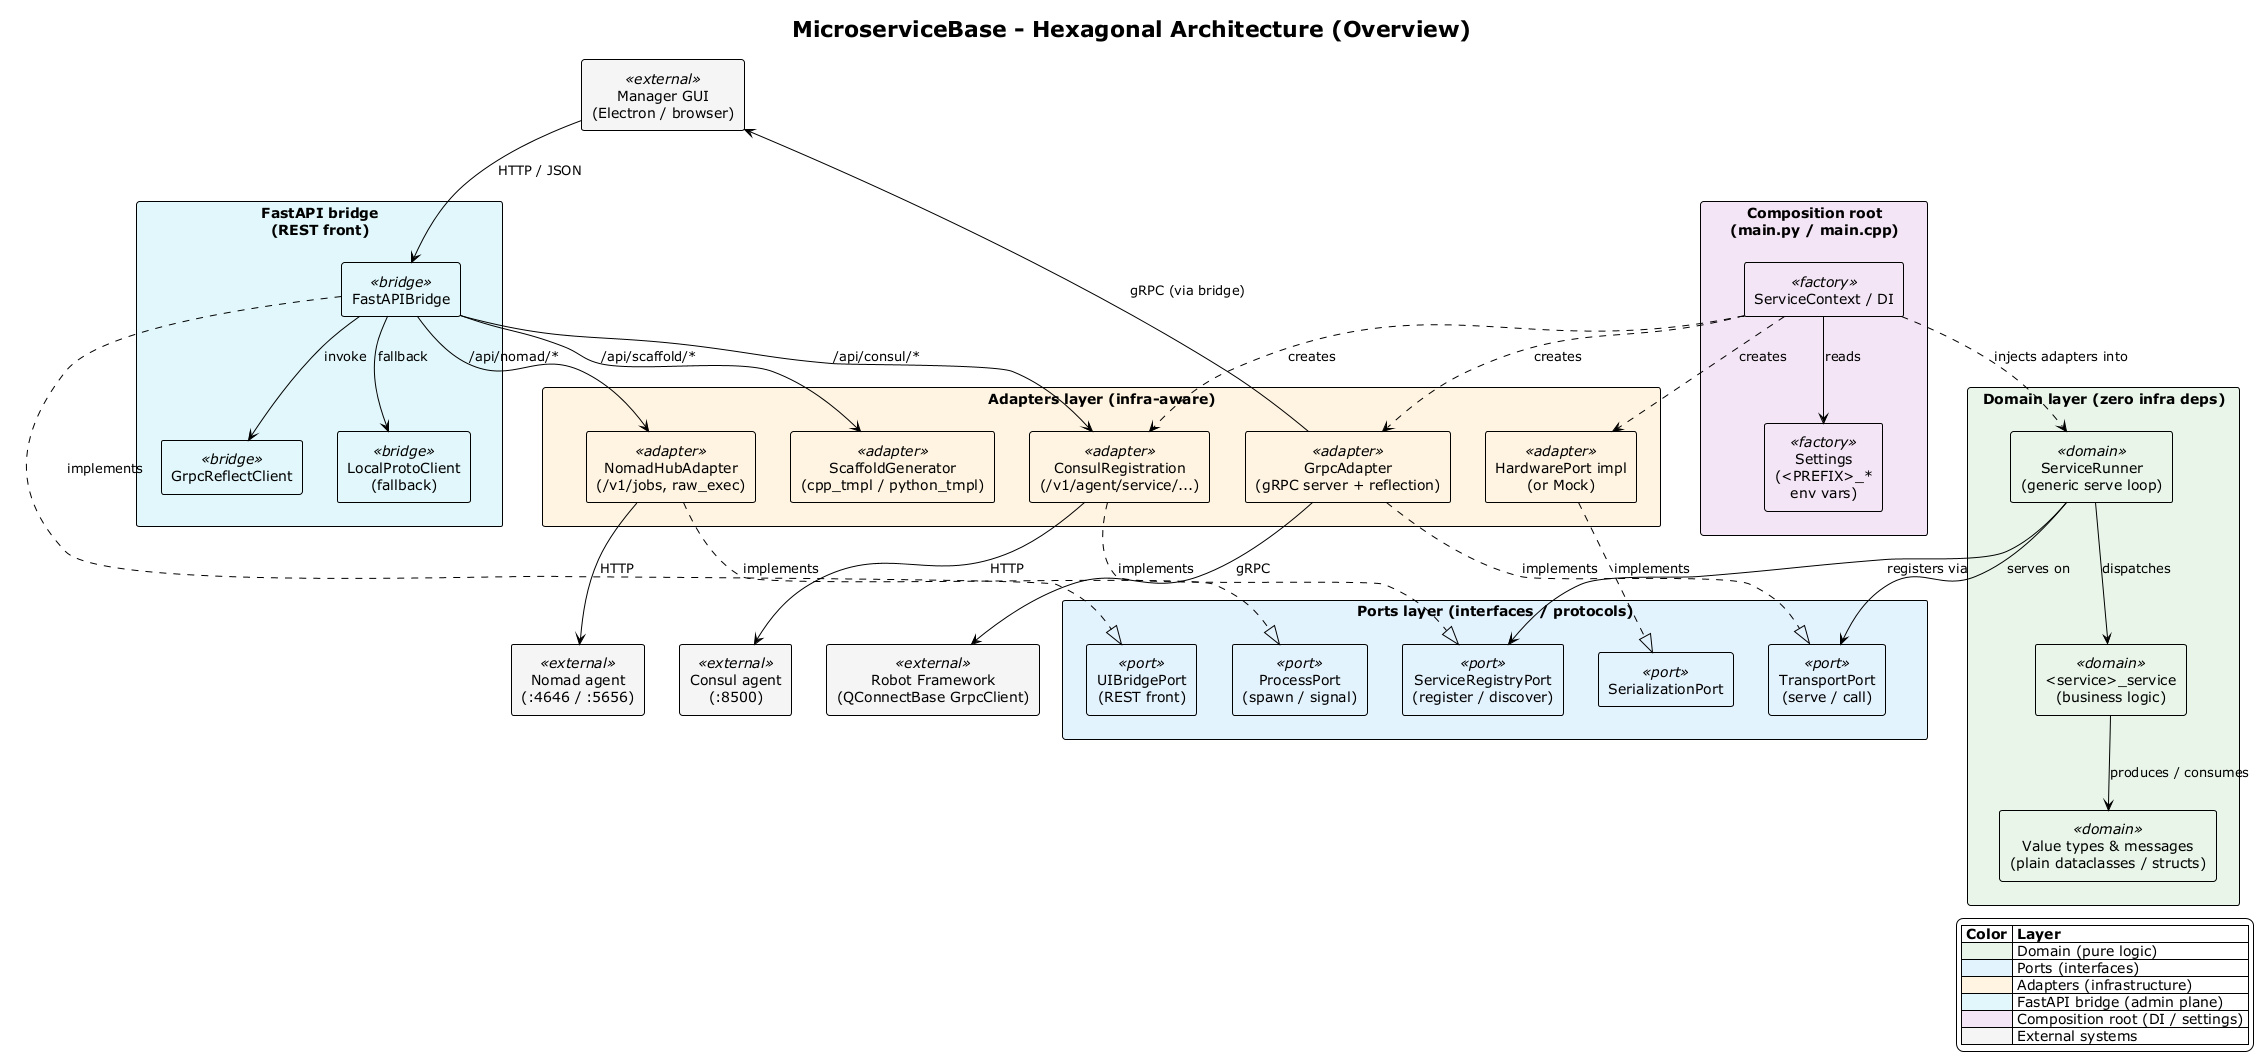

The diagram above was rendered by PlantUML. Its source (embedded in the PNG):
@startuml hexagonal_architecture
!theme plain
skinparam defaultTextAlignment center
skinparam packageStyle rectangle
skinparam componentStyle rectangle
skinparam wrapWidth 200

title MicroserviceBase - Hexagonal Architecture (Overview)

' ============================================================================
' Colors
' ============================================================================
skinparam component {
    BackgroundColor<<domain>>   #e8f5e9
    BackgroundColor<<port>>     #e3f2fd
    BackgroundColor<<adapter>>  #fff3e0
    BackgroundColor<<factory>>  #f3e5f5
    BackgroundColor<<bridge>>   #e0f7fa
    BackgroundColor<<external>> #f5f5f5
}

' ============================================================================
' Layer 1 - Composition Root (top)
' ============================================================================

package "Composition root\n(main.py / main.cpp)" as FactoryLayer #f3e5f5 {
    component "ServiceContext / DI" as Composition <<factory>>
    component "Settings\n(<PREFIX>_*\nenv vars)" as Settings <<factory>>
}

' ============================================================================
' Layer 2 - Adapters (Infrastructure-aware)
' ============================================================================

package "Adapters layer (infra-aware)" as AdaptersLayer #fff3e0 {
    component "GrpcAdapter\n(gRPC server + reflection)" as GrpcAdapter <<adapter>>
    component "ConsulRegistration\n(/v1/agent/service/...)"  as ConsulAdapter <<adapter>>
    component "NomadHubAdapter\n(/v1/jobs, raw_exec)"        as NomadAdapter <<adapter>>
    component "ScaffoldGenerator\n(cpp_tmpl / python_tmpl)"  as ScaffoldAdapter <<adapter>>
    component "HardwarePort impl\n(or Mock)"                 as HwAdapter <<adapter>>
}

package "FastAPI bridge\n(REST front)" as BridgePkg #e0f7fa {
    component "FastAPIBridge"     as FastBridge   <<bridge>>
    component "GrpcReflectClient" as ReflectClient <<bridge>>
    component "LocalProtoClient\n(fallback)" as LocalProto <<bridge>>
}

' ============================================================================
' Layer 3 - Ports (Interfaces)
' ============================================================================

package "Ports layer (interfaces / protocols)" as PortsLayer #e3f2fd {
    component "TransportPort\n(serve / call)"          as TransportPort <<port>>
    component "ServiceRegistryPort\n(register / discover)" as RegistryPort <<port>>
    component "ProcessPort\n(spawn / signal)"          as ProcessPort <<port>>
    component "SerializationPort"                      as SerialPort <<port>>
    component "UIBridgePort\n(REST front)"             as UIPort <<port>>
}

' ============================================================================
' Layer 4 - Domain (Pure logic, zero infra)
' ============================================================================

package "Domain layer (zero infra deps)" as DomainLayer #e8f5e9 {
    component "ServiceRunner\n(generic serve loop)" as Runner <<domain>>
    component "<service>_service\n(business logic)"  as DomainSvc <<domain>>
    component "Value types & messages\n(plain dataclasses / structs)" as Models <<domain>>
}

' ============================================================================
' External systems (side)
' ============================================================================

component "Consul agent\n(:8500)"        as ConsulAgent <<external>>
component "Nomad agent\n(:4646 / :5656)" as NomadAgent  <<external>>
component "Manager GUI\n(Electron / browser)" as GUI <<external>>
component "Robot Framework\n(QConnectBase GrpcClient)" as Robot <<external>>

' ============================================================================
' Vertical layout hints
' ============================================================================

FactoryLayer  -[hidden]down- AdaptersLayer
AdaptersLayer -[hidden]down- PortsLayer
PortsLayer    -[hidden]down- DomainLayer
AdaptersLayer -[hidden]right- BridgePkg

' ============================================================================
' Composition root --> Adapters (wires)
' ============================================================================

Composition ..> GrpcAdapter   : creates
Composition ..> ConsulAdapter : creates
Composition ..> HwAdapter     : creates
Composition --> Settings      : reads
Composition ..> Runner        : injects adapters into

' ============================================================================
' Adapters --|> Ports (implements)
' ============================================================================

GrpcAdapter    ..|> TransportPort  : implements
ConsulAdapter  ..|> RegistryPort   : implements
NomadAdapter   ..|> ProcessPort    : implements
HwAdapter      ..|> SerialPort     : implements
FastBridge     ..|> UIPort         : implements

' ============================================================================
' Domain --> Ports (uses)
' ============================================================================

Runner    --> TransportPort : serves on
Runner    --> RegistryPort  : registers via
DomainSvc --> Models        : produces / consumes
Runner    --> DomainSvc     : dispatches

' ============================================================================
' Adapters --> External systems
' ============================================================================

ConsulAdapter --> ConsulAgent : HTTP
NomadAdapter  --> NomadAgent  : HTTP
GrpcAdapter   --> GUI         : gRPC (via bridge)
GrpcAdapter   --> Robot       : gRPC

' ============================================================================
' Bridge wiring (admin plane)
' ============================================================================

FastBridge    --> ReflectClient : invoke
FastBridge    --> LocalProto    : fallback
FastBridge    --> NomadAdapter  : /api/nomad/*
FastBridge    --> ConsulAdapter : /api/consul/*
FastBridge    --> ScaffoldAdapter : /api/scaffold/*
GUI           --> FastBridge    : HTTP / JSON

' ============================================================================
' Legend
' ============================================================================

legend right
    |= Color |= Layer |
    | <#e8f5e9> | Domain (pure logic) |
    | <#e3f2fd> | Ports (interfaces) |
    | <#fff3e0> | Adapters (infrastructure) |
    | <#e0f7fa> | FastAPI bridge (admin plane) |
    | <#f3e5f5> | Composition root (DI / settings) |
    | <#f5f5f5> | External systems |
endlegend

@enduml